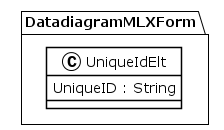

The diagram above was rendered by PlantUML. Its source (embedded in the PNG):
@startuml
!theme plain
package DatadiagramMLXForm {
class UniqueIdElt {
	 UniqueID : String
}
}
@enduml